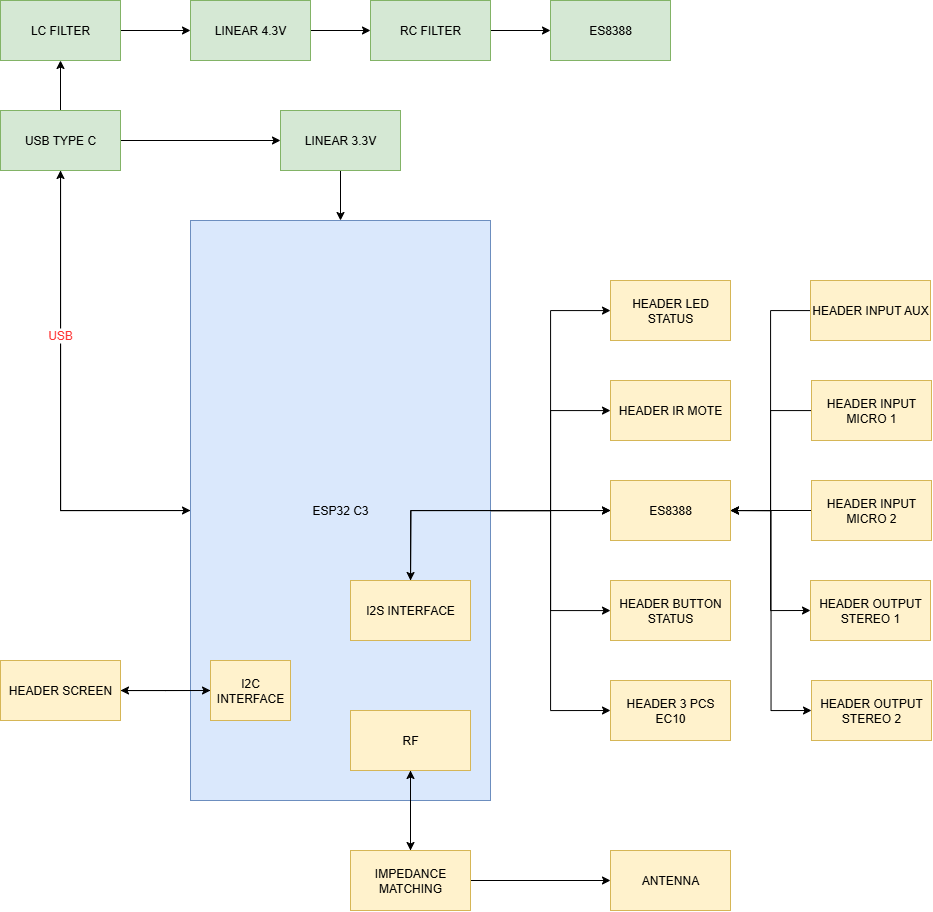

The diagram above was exported from draw.io. Its source (the exported page's mxGraphModel, read from the mxfile embedded in the PNG):
<mxGraphModel dx="1603" dy="975" grid="1" gridSize="10" guides="1" tooltips="1" connect="1" arrows="1" fold="1" page="1" pageScale="1" pageWidth="850" pageHeight="1100" math="0" shadow="0">
  <root>
    <mxCell id="0" />
    <mxCell id="1" parent="0" />
    <mxCell id="Ug5p4aFVkO6R5ytzPmPR-15" style="edgeStyle=orthogonalEdgeStyle;rounded=0;orthogonalLoop=1;jettySize=auto;html=1;entryX=0;entryY=0.5;entryDx=0;entryDy=0;" edge="1" parent="1" source="Ug5p4aFVkO6R5ytzPmPR-1" target="Ug5p4aFVkO6R5ytzPmPR-3">
      <mxGeometry relative="1" as="geometry" />
    </mxCell>
    <mxCell id="Ug5p4aFVkO6R5ytzPmPR-16" value="" style="edgeStyle=orthogonalEdgeStyle;rounded=0;orthogonalLoop=1;jettySize=auto;html=1;" edge="1" parent="1" source="Ug5p4aFVkO6R5ytzPmPR-1" target="Ug5p4aFVkO6R5ytzPmPR-12">
      <mxGeometry relative="1" as="geometry" />
    </mxCell>
    <mxCell id="Ug5p4aFVkO6R5ytzPmPR-56" style="edgeStyle=orthogonalEdgeStyle;rounded=0;orthogonalLoop=1;jettySize=auto;html=1;entryX=0;entryY=0.5;entryDx=0;entryDy=0;" edge="1" parent="1" source="Ug5p4aFVkO6R5ytzPmPR-1" target="Ug5p4aFVkO6R5ytzPmPR-4">
      <mxGeometry relative="1" as="geometry">
        <Array as="points">
          <mxPoint x="210" y="590" />
        </Array>
      </mxGeometry>
    </mxCell>
    <mxCell id="Ug5p4aFVkO6R5ytzPmPR-1" value="USB TYPE C" style="rounded=0;whiteSpace=wrap;html=1;fillColor=#d5e8d4;strokeColor=#82b366;" vertex="1" parent="1">
      <mxGeometry x="150" y="190" width="120" height="60" as="geometry" />
    </mxCell>
    <mxCell id="Ug5p4aFVkO6R5ytzPmPR-20" value="" style="edgeStyle=orthogonalEdgeStyle;rounded=0;orthogonalLoop=1;jettySize=auto;html=1;" edge="1" parent="1" source="Ug5p4aFVkO6R5ytzPmPR-3" target="Ug5p4aFVkO6R5ytzPmPR-4">
      <mxGeometry relative="1" as="geometry" />
    </mxCell>
    <mxCell id="Ug5p4aFVkO6R5ytzPmPR-3" value="LINEAR 3.3V" style="rounded=0;whiteSpace=wrap;html=1;fillColor=#d5e8d4;strokeColor=#82b366;" vertex="1" parent="1">
      <mxGeometry x="430" y="190" width="120" height="60" as="geometry" />
    </mxCell>
    <mxCell id="Ug5p4aFVkO6R5ytzPmPR-25" style="edgeStyle=orthogonalEdgeStyle;rounded=0;orthogonalLoop=1;jettySize=auto;html=1;" edge="1" parent="1" source="Ug5p4aFVkO6R5ytzPmPR-4" target="Ug5p4aFVkO6R5ytzPmPR-5">
      <mxGeometry relative="1" as="geometry" />
    </mxCell>
    <mxCell id="Ug5p4aFVkO6R5ytzPmPR-57" style="edgeStyle=orthogonalEdgeStyle;rounded=0;orthogonalLoop=1;jettySize=auto;html=1;entryX=0.5;entryY=1;entryDx=0;entryDy=0;" edge="1" parent="1" source="Ug5p4aFVkO6R5ytzPmPR-4" target="Ug5p4aFVkO6R5ytzPmPR-1">
      <mxGeometry relative="1" as="geometry" />
    </mxCell>
    <mxCell id="Ug5p4aFVkO6R5ytzPmPR-60" style="edgeStyle=orthogonalEdgeStyle;rounded=0;orthogonalLoop=1;jettySize=auto;html=1;" edge="1" parent="1" source="Ug5p4aFVkO6R5ytzPmPR-4" target="Ug5p4aFVkO6R5ytzPmPR-59">
      <mxGeometry relative="1" as="geometry" />
    </mxCell>
    <mxCell id="Ug5p4aFVkO6R5ytzPmPR-62" style="edgeStyle=orthogonalEdgeStyle;rounded=0;orthogonalLoop=1;jettySize=auto;html=1;" edge="1" parent="1" source="Ug5p4aFVkO6R5ytzPmPR-4" target="Ug5p4aFVkO6R5ytzPmPR-61">
      <mxGeometry relative="1" as="geometry" />
    </mxCell>
    <mxCell id="Ug5p4aFVkO6R5ytzPmPR-64" style="edgeStyle=orthogonalEdgeStyle;rounded=0;orthogonalLoop=1;jettySize=auto;html=1;" edge="1" parent="1" source="Ug5p4aFVkO6R5ytzPmPR-4" target="Ug5p4aFVkO6R5ytzPmPR-63">
      <mxGeometry relative="1" as="geometry" />
    </mxCell>
    <mxCell id="Ug5p4aFVkO6R5ytzPmPR-66" style="edgeStyle=orthogonalEdgeStyle;rounded=0;orthogonalLoop=1;jettySize=auto;html=1;entryX=0;entryY=0.5;entryDx=0;entryDy=0;" edge="1" parent="1" source="Ug5p4aFVkO6R5ytzPmPR-4" target="Ug5p4aFVkO6R5ytzPmPR-65">
      <mxGeometry relative="1" as="geometry" />
    </mxCell>
    <mxCell id="Ug5p4aFVkO6R5ytzPmPR-4" value="ESP32 C3" style="rounded=0;whiteSpace=wrap;html=1;fillColor=#dae8fc;strokeColor=#6c8ebf;" vertex="1" parent="1">
      <mxGeometry x="340" y="300" width="300" height="580" as="geometry" />
    </mxCell>
    <mxCell id="Ug5p4aFVkO6R5ytzPmPR-32" style="edgeStyle=orthogonalEdgeStyle;rounded=0;orthogonalLoop=1;jettySize=auto;html=1;entryX=0;entryY=0.5;entryDx=0;entryDy=0;" edge="1" parent="1" source="Ug5p4aFVkO6R5ytzPmPR-5" target="Ug5p4aFVkO6R5ytzPmPR-9">
      <mxGeometry relative="1" as="geometry" />
    </mxCell>
    <mxCell id="Ug5p4aFVkO6R5ytzPmPR-33" style="edgeStyle=orthogonalEdgeStyle;rounded=0;orthogonalLoop=1;jettySize=auto;html=1;entryX=0;entryY=0.5;entryDx=0;entryDy=0;" edge="1" parent="1" source="Ug5p4aFVkO6R5ytzPmPR-5" target="Ug5p4aFVkO6R5ytzPmPR-10">
      <mxGeometry relative="1" as="geometry" />
    </mxCell>
    <mxCell id="Ug5p4aFVkO6R5ytzPmPR-67" style="edgeStyle=orthogonalEdgeStyle;rounded=0;orthogonalLoop=1;jettySize=auto;html=1;" edge="1" parent="1" source="Ug5p4aFVkO6R5ytzPmPR-5">
      <mxGeometry relative="1" as="geometry">
        <mxPoint x="560" y="660" as="targetPoint" />
      </mxGeometry>
    </mxCell>
    <mxCell id="Ug5p4aFVkO6R5ytzPmPR-5" value="ES8388" style="rounded=0;whiteSpace=wrap;html=1;fillColor=#fff2cc;strokeColor=#d6b656;" vertex="1" parent="1">
      <mxGeometry x="760" y="560" width="120" height="60" as="geometry" />
    </mxCell>
    <mxCell id="Ug5p4aFVkO6R5ytzPmPR-26" style="edgeStyle=orthogonalEdgeStyle;rounded=0;orthogonalLoop=1;jettySize=auto;html=1;entryX=1;entryY=0.5;entryDx=0;entryDy=0;" edge="1" parent="1" source="Ug5p4aFVkO6R5ytzPmPR-6" target="Ug5p4aFVkO6R5ytzPmPR-5">
      <mxGeometry relative="1" as="geometry" />
    </mxCell>
    <mxCell id="Ug5p4aFVkO6R5ytzPmPR-6" value="HEADER INPUT AUX" style="rounded=0;whiteSpace=wrap;html=1;fillColor=#fff2cc;strokeColor=#d6b656;" vertex="1" parent="1">
      <mxGeometry x="960" y="360" width="120" height="60" as="geometry" />
    </mxCell>
    <mxCell id="Ug5p4aFVkO6R5ytzPmPR-27" style="edgeStyle=orthogonalEdgeStyle;rounded=0;orthogonalLoop=1;jettySize=auto;html=1;" edge="1" parent="1" source="Ug5p4aFVkO6R5ytzPmPR-7">
      <mxGeometry relative="1" as="geometry">
        <mxPoint x="880" y="590" as="targetPoint" />
        <Array as="points">
          <mxPoint x="920" y="490" />
          <mxPoint x="920" y="590" />
        </Array>
      </mxGeometry>
    </mxCell>
    <mxCell id="Ug5p4aFVkO6R5ytzPmPR-7" value="HEADER INPUT MICRO 1" style="rounded=0;whiteSpace=wrap;html=1;fillColor=#fff2cc;strokeColor=#d6b656;" vertex="1" parent="1">
      <mxGeometry x="961" y="460" width="120" height="60" as="geometry" />
    </mxCell>
    <mxCell id="Ug5p4aFVkO6R5ytzPmPR-28" value="" style="edgeStyle=orthogonalEdgeStyle;rounded=0;orthogonalLoop=1;jettySize=auto;html=1;" edge="1" parent="1" source="Ug5p4aFVkO6R5ytzPmPR-8" target="Ug5p4aFVkO6R5ytzPmPR-5">
      <mxGeometry relative="1" as="geometry" />
    </mxCell>
    <mxCell id="Ug5p4aFVkO6R5ytzPmPR-8" value="HEADER INPUT MICRO 2" style="rounded=0;whiteSpace=wrap;html=1;fillColor=#fff2cc;strokeColor=#d6b656;" vertex="1" parent="1">
      <mxGeometry x="961" y="560" width="120" height="60" as="geometry" />
    </mxCell>
    <mxCell id="Ug5p4aFVkO6R5ytzPmPR-9" value="HEADER OUTPUT STEREO 1" style="rounded=0;whiteSpace=wrap;html=1;fillColor=#fff2cc;strokeColor=#d6b656;" vertex="1" parent="1">
      <mxGeometry x="960" y="660" width="120" height="60" as="geometry" />
    </mxCell>
    <mxCell id="Ug5p4aFVkO6R5ytzPmPR-10" value="HEADER OUTPUT STEREO 2" style="rounded=0;whiteSpace=wrap;html=1;fillColor=#fff2cc;strokeColor=#d6b656;" vertex="1" parent="1">
      <mxGeometry x="961" y="760" width="120" height="60" as="geometry" />
    </mxCell>
    <mxCell id="Ug5p4aFVkO6R5ytzPmPR-18" value="" style="edgeStyle=orthogonalEdgeStyle;rounded=0;orthogonalLoop=1;jettySize=auto;html=1;" edge="1" parent="1" source="Ug5p4aFVkO6R5ytzPmPR-11" target="Ug5p4aFVkO6R5ytzPmPR-13">
      <mxGeometry relative="1" as="geometry" />
    </mxCell>
    <mxCell id="Ug5p4aFVkO6R5ytzPmPR-11" value="LINEAR 4.3V" style="rounded=0;whiteSpace=wrap;html=1;fillColor=#d5e8d4;strokeColor=#82b366;" vertex="1" parent="1">
      <mxGeometry x="340" y="80" width="120" height="60" as="geometry" />
    </mxCell>
    <mxCell id="Ug5p4aFVkO6R5ytzPmPR-17" value="" style="edgeStyle=orthogonalEdgeStyle;rounded=0;orthogonalLoop=1;jettySize=auto;html=1;" edge="1" parent="1" source="Ug5p4aFVkO6R5ytzPmPR-12" target="Ug5p4aFVkO6R5ytzPmPR-11">
      <mxGeometry relative="1" as="geometry" />
    </mxCell>
    <mxCell id="Ug5p4aFVkO6R5ytzPmPR-12" value="LC FILTER" style="rounded=0;whiteSpace=wrap;html=1;fillColor=#d5e8d4;strokeColor=#82b366;" vertex="1" parent="1">
      <mxGeometry x="150" y="80" width="120" height="60" as="geometry" />
    </mxCell>
    <mxCell id="Ug5p4aFVkO6R5ytzPmPR-19" value="" style="edgeStyle=orthogonalEdgeStyle;rounded=0;orthogonalLoop=1;jettySize=auto;html=1;" edge="1" parent="1" source="Ug5p4aFVkO6R5ytzPmPR-13" target="Ug5p4aFVkO6R5ytzPmPR-14">
      <mxGeometry relative="1" as="geometry" />
    </mxCell>
    <mxCell id="Ug5p4aFVkO6R5ytzPmPR-13" value="RC FILTER" style="rounded=0;whiteSpace=wrap;html=1;fillColor=#d5e8d4;strokeColor=#82b366;" vertex="1" parent="1">
      <mxGeometry x="520" y="80" width="120" height="60" as="geometry" />
    </mxCell>
    <mxCell id="Ug5p4aFVkO6R5ytzPmPR-14" value="ES8388" style="rounded=0;whiteSpace=wrap;html=1;fillColor=#d5e8d4;strokeColor=#82b366;" vertex="1" parent="1">
      <mxGeometry x="700" y="80" width="120" height="60" as="geometry" />
    </mxCell>
    <mxCell id="Ug5p4aFVkO6R5ytzPmPR-69" style="edgeStyle=orthogonalEdgeStyle;rounded=0;orthogonalLoop=1;jettySize=auto;html=1;" edge="1" parent="1" source="Ug5p4aFVkO6R5ytzPmPR-34">
      <mxGeometry relative="1" as="geometry">
        <mxPoint x="360" y="770" as="targetPoint" />
      </mxGeometry>
    </mxCell>
    <mxCell id="Ug5p4aFVkO6R5ytzPmPR-34" value="HEADER SCREEN" style="rounded=0;whiteSpace=wrap;html=1;fillColor=#fff2cc;strokeColor=#d6b656;" vertex="1" parent="1">
      <mxGeometry x="150" y="740" width="120" height="60" as="geometry" />
    </mxCell>
    <mxCell id="Ug5p4aFVkO6R5ytzPmPR-36" style="edgeStyle=orthogonalEdgeStyle;rounded=0;orthogonalLoop=1;jettySize=auto;html=1;entryX=1;entryY=0.5;entryDx=0;entryDy=0;" edge="1" parent="1" source="Ug5p4aFVkO6R5ytzPmPR-35" target="Ug5p4aFVkO6R5ytzPmPR-34">
      <mxGeometry relative="1" as="geometry" />
    </mxCell>
    <mxCell id="Ug5p4aFVkO6R5ytzPmPR-35" value="I2C INTERFACE" style="rounded=0;whiteSpace=wrap;html=1;fillColor=#fff2cc;strokeColor=#d6b656;" vertex="1" parent="1">
      <mxGeometry x="360" y="740" width="80" height="60" as="geometry" />
    </mxCell>
    <mxCell id="Ug5p4aFVkO6R5ytzPmPR-42" style="edgeStyle=orthogonalEdgeStyle;rounded=0;orthogonalLoop=1;jettySize=auto;html=1;entryX=0;entryY=0.5;entryDx=0;entryDy=0;" edge="1" parent="1" source="Ug5p4aFVkO6R5ytzPmPR-38" target="Ug5p4aFVkO6R5ytzPmPR-5">
      <mxGeometry relative="1" as="geometry">
        <Array as="points">
          <mxPoint x="560" y="590" />
        </Array>
      </mxGeometry>
    </mxCell>
    <mxCell id="Ug5p4aFVkO6R5ytzPmPR-38" value="I2S INTERFACE" style="rounded=0;whiteSpace=wrap;html=1;fillColor=#fff2cc;strokeColor=#d6b656;" vertex="1" parent="1">
      <mxGeometry x="500" y="660" width="120" height="60" as="geometry" />
    </mxCell>
    <mxCell id="Ug5p4aFVkO6R5ytzPmPR-46" value="" style="edgeStyle=orthogonalEdgeStyle;rounded=0;orthogonalLoop=1;jettySize=auto;html=1;" edge="1" parent="1" source="Ug5p4aFVkO6R5ytzPmPR-43" target="Ug5p4aFVkO6R5ytzPmPR-44">
      <mxGeometry relative="1" as="geometry" />
    </mxCell>
    <mxCell id="Ug5p4aFVkO6R5ytzPmPR-43" value="RF" style="rounded=0;whiteSpace=wrap;html=1;fillColor=#fff2cc;strokeColor=#d6b656;" vertex="1" parent="1">
      <mxGeometry x="500" y="790" width="120" height="60" as="geometry" />
    </mxCell>
    <mxCell id="Ug5p4aFVkO6R5ytzPmPR-47" style="edgeStyle=orthogonalEdgeStyle;rounded=0;orthogonalLoop=1;jettySize=auto;html=1;entryX=0;entryY=0.5;entryDx=0;entryDy=0;" edge="1" parent="1" source="Ug5p4aFVkO6R5ytzPmPR-44" target="Ug5p4aFVkO6R5ytzPmPR-45">
      <mxGeometry relative="1" as="geometry" />
    </mxCell>
    <mxCell id="Ug5p4aFVkO6R5ytzPmPR-68" style="edgeStyle=orthogonalEdgeStyle;rounded=0;orthogonalLoop=1;jettySize=auto;html=1;entryX=0.5;entryY=1;entryDx=0;entryDy=0;" edge="1" parent="1" source="Ug5p4aFVkO6R5ytzPmPR-44" target="Ug5p4aFVkO6R5ytzPmPR-43">
      <mxGeometry relative="1" as="geometry" />
    </mxCell>
    <mxCell id="Ug5p4aFVkO6R5ytzPmPR-44" value="IMPEDANCE MATCHING" style="rounded=0;whiteSpace=wrap;html=1;fillColor=#fff2cc;strokeColor=#d6b656;" vertex="1" parent="1">
      <mxGeometry x="500" y="930" width="120" height="60" as="geometry" />
    </mxCell>
    <mxCell id="Ug5p4aFVkO6R5ytzPmPR-45" value="ANTENNA" style="rounded=0;whiteSpace=wrap;html=1;fillColor=#fff2cc;strokeColor=#d6b656;" vertex="1" parent="1">
      <mxGeometry x="760" y="930" width="120" height="60" as="geometry" />
    </mxCell>
    <mxCell id="Ug5p4aFVkO6R5ytzPmPR-58" value="USB" style="text;html=1;align=center;verticalAlign=middle;whiteSpace=wrap;rounded=0;labelBackgroundColor=default;fontColor=#FF3333;" vertex="1" parent="1">
      <mxGeometry x="180" y="400" width="60" height="30" as="geometry" />
    </mxCell>
    <mxCell id="Ug5p4aFVkO6R5ytzPmPR-59" value="HEADER IR MOTE" style="rounded=0;whiteSpace=wrap;html=1;fillColor=#fff2cc;strokeColor=#d6b656;" vertex="1" parent="1">
      <mxGeometry x="760" y="460" width="120" height="60" as="geometry" />
    </mxCell>
    <mxCell id="Ug5p4aFVkO6R5ytzPmPR-61" value="HEADER BUTTON STATUS" style="rounded=0;whiteSpace=wrap;html=1;fillColor=#fff2cc;strokeColor=#d6b656;" vertex="1" parent="1">
      <mxGeometry x="760" y="660" width="120" height="60" as="geometry" />
    </mxCell>
    <mxCell id="Ug5p4aFVkO6R5ytzPmPR-63" value="HEADER LED STATUS" style="rounded=0;whiteSpace=wrap;html=1;fillColor=#fff2cc;strokeColor=#d6b656;" vertex="1" parent="1">
      <mxGeometry x="760" y="360" width="120" height="60" as="geometry" />
    </mxCell>
    <mxCell id="Ug5p4aFVkO6R5ytzPmPR-65" value="HEADER 3 PCS EC10" style="rounded=0;whiteSpace=wrap;html=1;fillColor=#fff2cc;strokeColor=#d6b656;" vertex="1" parent="1">
      <mxGeometry x="760" y="760" width="120" height="60" as="geometry" />
    </mxCell>
  </root>
</mxGraphModel>